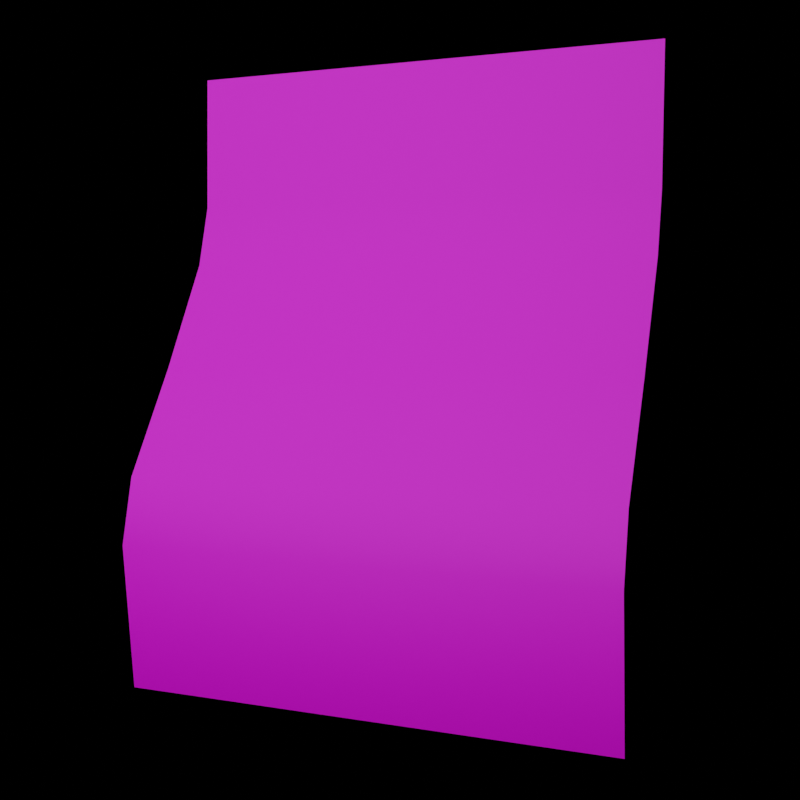 # Source: paper_render.blend  (saved by Blender 3.6.13; exported with 4.5.12 LTS)
import bpy
from mathutils import Matrix  # noqa: F401  (used for matrix-valued properties, if any)

bpy.ops.wm.read_factory_settings(use_empty=True)
scene = bpy.context.scene
scene.name = 'Scene'

# ---- collections
col_collection = bpy.data.collections.new('Collection'); scene.collection.children.link(col_collection)

# ---- images (referenced by path relative to the original .blend; pixels are not part of the script)
import os
ASSET_DIR = os.environ.get("B2B_ASSET_DIR", "")  # directory of the original .blend (textures are referenced by path, not embedded)
HERE = os.path.dirname(os.path.abspath(__file__))  # packed textures are extracted next to this script under _unpacked/

def load_image(name, relpath, width, height, colorspace="sRGB"):
    """Load a texture the original file referenced (path relative to the .blend, or extracted next to this script)."""
    p = next((c for c in (os.path.join(HERE, relpath), os.path.join(ASSET_DIR, relpath)) if relpath and os.path.exists(c)), "")
    if p:
        img = bpy.data.images.load(p, check_existing=True)
        img.name = name
    else:  # same state as the original file: an image datablock whose file is absent (Cycles renders it pink)
        img = bpy.data.images.new(name, width, height)
        img.source = "FILE"
        img.filepath = "//" + (relpath or name)
    img.colorspace_settings.name = colorspace
    return img
img_paper_png = load_image('paper.png', 'paper.png', 1024, 1024, 'sRGB')

# ---- materials (node trees are filled in below, after node groups)
mat_material_001 = bpy.data.materials.new('Material.001')
mat_material_001.use_transparent_shadow = False

# ---- material node trees
mat_material_001.use_nodes = True; mat_material_001.node_tree.nodes.clear()
_N = mat_material_001.node_tree.nodes; _L = mat_material_001.node_tree.links
n0 = _N.new('ShaderNodeBsdfPrincipled'); n0.name = 'Principled BSDF'; n0.location = (10, 300)
n0.distribution = 'GGX'
n0.subsurface_method = 'RANDOM_WALK_SKIN'
n0.inputs[3].default_value = 1.45
n0.inputs[27].default_value = (0.0, 0.0, 0.0, 1.0)
n0.inputs[28].default_value = 1.0
n1 = _N.new('ShaderNodeOutputMaterial'); n1.name = 'Material Output'; n1.location = (300, 300)
n2 = _N.new('ShaderNodeTexImage'); n2.name = 'Image Texture'; n2.location = (-280, 280)
n2.image = img_paper_png
_L.new(n0.outputs[0], n1.inputs[0])
_L.new(n2.outputs[0], n0.inputs[0])
n1.is_active_output = True

# ---- world
world_world = bpy.data.worlds.new('World'); scene.world = world_world
world_world.use_nodes = True; world_world.node_tree.nodes.clear()
_N = world_world.node_tree.nodes; _L = world_world.node_tree.links
n0 = _N.new('ShaderNodeOutputWorld'); n0.name = 'World Output'; n0.location = (300, 300)
n1 = _N.new('ShaderNodeBackground'); n1.name = 'Background'; n1.location = (10, 300)
n1.inputs[0].default_value = (0.0, 0.0, 0.0, 1.0)
_L.new(n1.outputs[0], n0.inputs[0])
n0.is_active_output = True
world_world.color = (0.05088, 0.05088, 0.05088)
world_world.use_sun_shadow = False
world_world.sun_shadow_jitter_overblur = 0.0

# ---- cameras
cam_camera_001 = bpy.data.cameras.new('Camera.001')
cam_camera_001.show_background_images = True

# ---- lights
light_area = bpy.data.lights.new('Area', 'AREA')
light_area.transmission_factor = 0.0
light_area.energy = 3.534
light_area.shadow_maximum_resolution = 0.006
light_area.use_absolute_resolution = True
light_area.size = 1.0
light_area.size_y = 1.0

# ---- meshes
me_plane_001 = bpy.data.meshes.new('Plane.001')
me_plane_001.from_pydata([(-1.0, -1.0, -0.1805), (1.0, -1.0, -0.1805), (-1.0, 1.0, 0.2506), (1.0, 1.0, 0.2506), (-1.0, 0.0, 0.0), (1.0, 0.0, 0.0), (1.0, 0.5953, -0.04106), (1.0, 0.3853, -0.08456), (-1.0, 0.3853, -0.08456), (-1.0, 0.5953, -0.04106), (-1.0, -0.597, 0.02811), (-1.0, -0.3921, 0.06142), (1.0, -0.3921, 0.06142), (1.0, -0.597, 0.02811)], [], [(4, 5, 7, 8), (11, 12, 5, 4), (6, 9, 8, 7), (9, 6, 3, 2), (12, 11, 10, 13), (0, 1, 13, 10)])
me_plane_001.polygons.foreach_set('use_smooth', [True] * 6)
_uv = me_plane_001.uv_layers.new(name='UVMap')
_uv.uv.foreach_set('vector', [0.0, 0.5, 1.0, 0.5, 1.0, 0.3074, 0.0, 0.3074, 0.0, 0.6961, 1.0, 0.6961, 1.0, 0.5, 0.0, 0.5, 1.0, 0.2024, 0.0, 0.2024, 0.0, 0.3074, 1.0, 0.3074, 0.0, 0.2024, 1.0, 0.2024, 1.0, 0.0, 0.0, 0.0, 1.0, 0.6961, 0.0, 0.6961, 0.0, 0.7985, 1.0, 0.7985, 0.0, 1.0, 1.0, 1.0, 1.0, 0.7985, 0.0, 0.7985])
me_plane_001.materials.append(mat_material_001)
me_plane_001.update()

# ---- objects
ob_camera = bpy.data.objects.new('Camera', cam_camera_001)
ob_area = bpy.data.objects.new('Area', light_area)
ob_plane = bpy.data.objects.new('Plane', me_plane_001)

# ---- transforms, parenting, visibility, modifiers, constraints
ob_camera.location = (0.6348, 0.0, 0.0)
ob_camera.rotation_euler = (1.571, -0.0, 1.571)
ob_camera.scale = (0.7416, 0.7416, 0.7416)
ob_area.location = (0.3105, -0.227, 0.2016)
ob_area.rotation_euler = (0.4356, 0.9707, 0.06927)
ob_plane.location = (7.886e-10, -0.008147, 0.01571)
ob_plane.rotation_euler = (-1.906, 0.02721, 1.191)
ob_plane.scale = (0.1462, 0.19, 0.1462)

# ---- collection membership
col_collection.objects.link(ob_camera)
col_collection.objects.link(ob_area)
col_collection.objects.link(ob_plane)

# ---- scene / render settings (as saved in the file)
scene.camera = ob_camera
scene.frame_start = 1; scene.frame_end = 250; scene.frame_set(5)
scene.render.engine = 'BLENDER_EEVEE_NEXT'
scene.render.image_settings.color_depth = '16'
scene.render.image_settings.quality = 100
scene.render.image_settings.compression = 100
scene.render.resolution_x = 1024
scene.render.resolution_y = 1024
scene.render.fps = 30
scene.cycles.feature_set = 'EXPERIMENTAL'
scene.cycles.sampling_pattern = 'TABULATED_SOBOL'
scene.eevee.taa_samples = 11
scene.eevee.taa_render_samples = 11
scene.view_settings.view_transform = 'Filmic'
bpy.context.view_layer.update()
